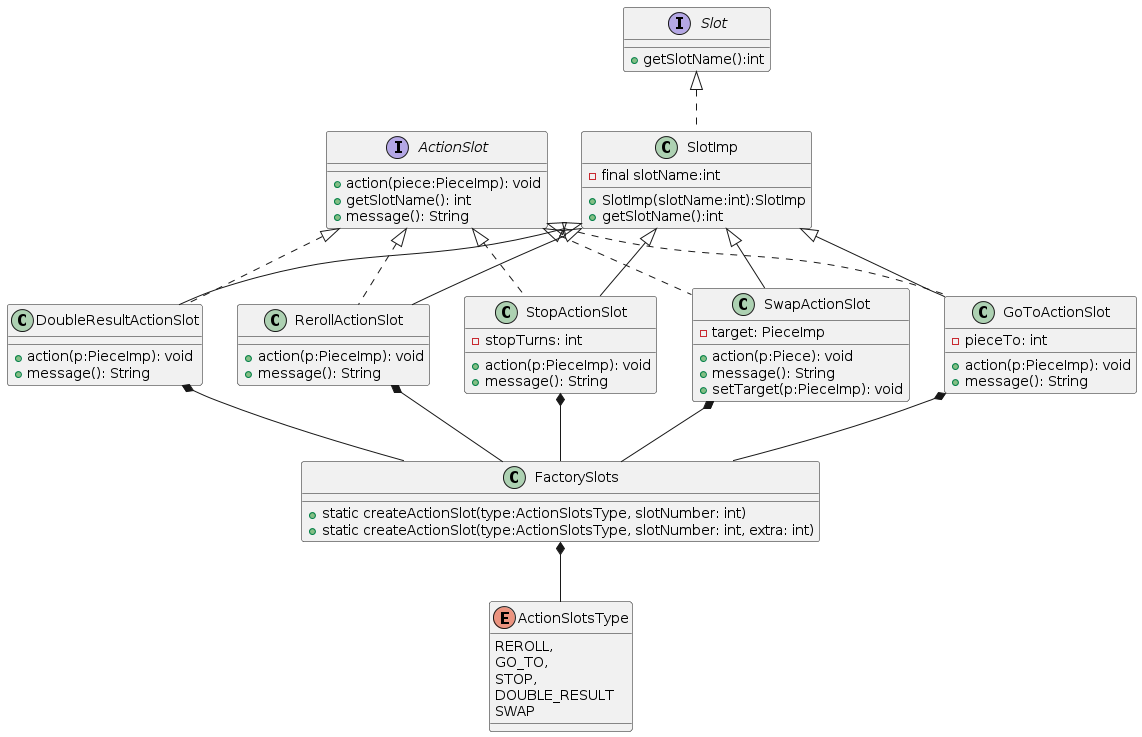

The diagram above was rendered by PlantUML. Its source (embedded in the PNG):
@startuml
interface ActionSlot{
	+action(piece:PieceImp): void 
	+getSlotName(): int
	+message(): String
}

class GoToActionSlot extends SlotImp implements ActionSlot {
	-pieceTo: int
	+action(p:PieceImp): void
	+message(): String 
}

class DoubleResultActionSlot extends SlotImp implements ActionSlot {
	+action(p:PieceImp): void
	+message(): String 
}

class RerollActionSlot extends SlotImp implements ActionSlot {
	+action(p:PieceImp): void
	+message(): String 
}

class StopActionSlot extends SlotImp implements ActionSlot {
  -stopTurns: int
	+action(p:PieceImp): void
		+message(): String 
}

class SwapActionSlot extends SlotImp implements ActionSlot {
  -target: PieceImp
	+action(p:Piece): void
	+message(): String 
	+setTarget(p:PieceImp): void
}

class FactorySlots{
  +static createActionSlot(type:ActionSlotsType, slotNumber: int)
  +static createActionSlot(type:ActionSlotsType, slotNumber: int, extra: int)
}

enum ActionSlotsType{
  REROLL,
  GO_TO,
  STOP,
  DOUBLE_RESULT
  SWAP
}



class SlotImp implements Slot {
	-final slotName:int
	+SlotImp(slotName:int):SlotImp
	+getSlotName():int
}

interface Slot {
  +getSlotName():int
  
}

FactorySlots *-- ActionSlotsType
SwapActionSlot *-- FactorySlots
RerollActionSlot *-- FactorySlots
StopActionSlot *-- FactorySlots
GoToActionSlot *-- FactorySlots
DoubleResultActionSlot *-- FactorySlots
@enduml